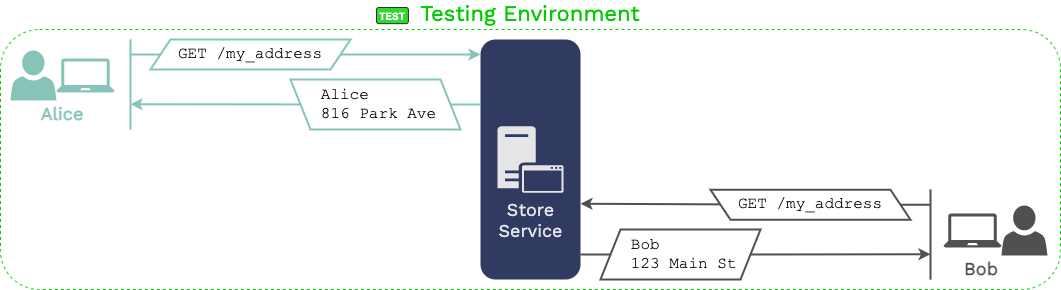

The diagram above was exported from draw.io. Its source (the exported page's mxGraphModel, read from the mxfile embedded in the PNG):
<mxGraphModel dx="771" dy="457" grid="1" gridSize="10" guides="1" tooltips="1" connect="1" arrows="1" fold="1" page="1" pageScale="1" pageWidth="1169" pageHeight="827" math="0" shadow="0">
  <root>
    <mxCell id="0" />
    <mxCell id="1" parent="0" />
    <mxCell id="qaLA7uVZSzhUY_xrVK1g-1" value="Testing Environment" style="rounded=1;whiteSpace=wrap;html=1;align=center;labelPosition=center;verticalLabelPosition=top;verticalAlign=bottom;fontStyle=0;fontSize=22;fontFamily=Work Sans;fontSource=https%3A%2F%2Ffonts.googleapis.com%2Fcss%3Ffamily%3DWork%2BSans;container=0;fillColor=none;dashed=1;strokeWidth=1;strokeColor=#00CC00;fontColor=#00CC00;" parent="1" vertex="1">
      <mxGeometry x="30" y="310" width="1060" height="260" as="geometry" />
    </mxCell>
    <mxCell id="qaLA7uVZSzhUY_xrVK1g-2" style="rounded=0;orthogonalLoop=1;jettySize=auto;html=1;entryX=1;entryY=0.5;entryDx=0;entryDy=0;fontFamily=Work Sans;fontSource=https%3A%2F%2Ffonts.googleapis.com%2Fcss%3Ffamily%3DWork%2BSans;fontSize=18;fontColor=#505050;endArrow=none;endFill=0;strokeColor=#505050;strokeWidth=2;exitX=0;exitY=0.75;exitDx=0;exitDy=0;startArrow=classic;startFill=1;" parent="1" target="qaLA7uVZSzhUY_xrVK1g-14" edge="1">
      <mxGeometry relative="1" as="geometry">
        <mxPoint x="960" y="534.7499999999998" as="sourcePoint" />
      </mxGeometry>
    </mxCell>
    <mxCell id="qaLA7uVZSzhUY_xrVK1g-3" value="" style="rounded=1;whiteSpace=wrap;html=1;align=center;labelPosition=center;verticalLabelPosition=middle;verticalAlign=bottom;strokeColor=none;fillColor=#313A61;fontStyle=0;fontSize=18;fontFamily=Work Sans;fontSource=https%3A%2F%2Ffonts.googleapis.com%2Fcss%3Ffamily%3DWork%2BSans;fontColor=#E5E5E5;" parent="1" vertex="1">
      <mxGeometry x="510" y="320" width="100" height="240" as="geometry" />
    </mxCell>
    <mxCell id="qaLA7uVZSzhUY_xrVK1g-4" value="Store&lt;br&gt;Service" style="pointerEvents=1;shadow=0;dashed=0;html=1;strokeColor=none;labelPosition=center;verticalLabelPosition=bottom;verticalAlign=top;outlineConnect=0;align=center;shape=mxgraph.office.servers.application_server;fontFamily=Work Sans;fontSource=https%3A%2F%2Ffonts.googleapis.com%2Fcss%3Ffamily%3DWork%2BSans;fontSize=18;fontColor=#E5E5E5;fillColor=#E5E5E5;aspect=fixed;" parent="1" vertex="1">
      <mxGeometry x="526.95" y="406.75" width="66.09" height="66.5" as="geometry" />
    </mxCell>
    <mxCell id="qaLA7uVZSzhUY_xrVK1g-5" value="" style="group" parent="1" vertex="1" connectable="0">
      <mxGeometry x="40" y="410" width="104" height="73" as="geometry" />
    </mxCell>
    <mxCell id="qaLA7uVZSzhUY_xrVK1g-6" value="Alice" style="text;html=1;strokeColor=none;fillColor=none;align=center;verticalAlign=middle;whiteSpace=wrap;rounded=0;fontSize=18;fontColor=#86C4BA;fontFamily=Work Sans;fontSource=https%3A%2F%2Ffonts.googleapis.com%2Fcss%3Ffamily%3DWork%2BSans;fontStyle=1" parent="qaLA7uVZSzhUY_xrVK1g-5" vertex="1">
      <mxGeometry x="32" y="-26" width="40" height="20" as="geometry" />
    </mxCell>
    <mxCell id="qaLA7uVZSzhUY_xrVK1g-7" value="" style="pointerEvents=1;shadow=0;dashed=0;html=1;strokeColor=none;labelPosition=center;verticalLabelPosition=bottom;verticalAlign=top;outlineConnect=0;align=center;shape=mxgraph.office.users.user;fontFamily=Work Sans;fontSource=https%3A%2F%2Ffonts.googleapis.com%2Fcss%3Ffamily%3DWork%2BSans;fontSize=18;fontColor=#E5E5E5;fillColor=#86C4BA;" parent="qaLA7uVZSzhUY_xrVK1g-5" vertex="1">
      <mxGeometry y="-79" width="46" height="50" as="geometry" />
    </mxCell>
    <mxCell id="qaLA7uVZSzhUY_xrVK1g-8" value="" style="pointerEvents=1;shadow=0;dashed=0;html=1;strokeColor=none;labelPosition=center;verticalLabelPosition=bottom;verticalAlign=top;outlineConnect=0;align=center;shape=mxgraph.office.devices.laptop;fillColor=#86C4BA;" parent="qaLA7uVZSzhUY_xrVK1g-5" vertex="1">
      <mxGeometry x="46" y="-71" width="58" height="34" as="geometry" />
    </mxCell>
    <mxCell id="qaLA7uVZSzhUY_xrVK1g-9" value="" style="group" parent="1" vertex="1" connectable="0">
      <mxGeometry x="953" y="390" width="104" height="73" as="geometry" />
    </mxCell>
    <mxCell id="qaLA7uVZSzhUY_xrVK1g-10" value="Bob" style="text;html=1;strokeColor=none;fillColor=none;align=center;verticalAlign=middle;whiteSpace=wrap;rounded=0;fontSize=18;fontFamily=Work Sans;fontSource=https%3A%2F%2Ffonts.googleapis.com%2Fcss%3Ffamily%3DWork%2BSans;fontStyle=1;fontColor=#505050;" parent="qaLA7uVZSzhUY_xrVK1g-9" vertex="1">
      <mxGeometry x="38" y="149" width="40" height="20" as="geometry" />
    </mxCell>
    <mxCell id="qaLA7uVZSzhUY_xrVK1g-11" value="" style="pointerEvents=1;shadow=0;dashed=0;html=1;strokeColor=none;labelPosition=center;verticalLabelPosition=bottom;verticalAlign=top;outlineConnect=0;align=center;shape=mxgraph.office.users.user;fontFamily=Work Sans;fontSource=https%3A%2F%2Ffonts.googleapis.com%2Fcss%3Ffamily%3DWork%2BSans;fontSize=18;fontColor=#313A61;fillColor=#505050;" parent="qaLA7uVZSzhUY_xrVK1g-9" vertex="1">
      <mxGeometry x="78" y="96" width="46" height="50" as="geometry" />
    </mxCell>
    <mxCell id="qaLA7uVZSzhUY_xrVK1g-12" value="" style="pointerEvents=1;shadow=0;dashed=0;html=1;strokeColor=none;labelPosition=center;verticalLabelPosition=bottom;verticalAlign=top;outlineConnect=0;align=center;shape=mxgraph.office.devices.laptop;fontColor=#313A61;fillColor=#505050;" parent="qaLA7uVZSzhUY_xrVK1g-9" vertex="1">
      <mxGeometry x="20" y="104" width="58" height="34" as="geometry" />
    </mxCell>
    <mxCell id="qaLA7uVZSzhUY_xrVK1g-13" style="edgeStyle=orthogonalEdgeStyle;rounded=0;orthogonalLoop=1;jettySize=auto;html=1;fontFamily=Work Sans;fontSource=https%3A%2F%2Ffonts.googleapis.com%2Fcss%3Ffamily%3DWork%2BSans;fontSize=18;fontColor=#505050;endArrow=none;endFill=0;strokeColor=#505050;strokeWidth=2;startArrow=none;startFill=0;" parent="1" source="qaLA7uVZSzhUY_xrVK1g-14" edge="1">
      <mxGeometry relative="1" as="geometry">
        <mxPoint x="610" y="535" as="targetPoint" />
      </mxGeometry>
    </mxCell>
    <mxCell id="qaLA7uVZSzhUY_xrVK1g-14" value="&lt;blockquote style=&quot;margin: 0 0 0 40px ; border: none ; padding: 0px&quot;&gt;&lt;/blockquote&gt;&lt;span&gt;&amp;nbsp; &amp;nbsp;Bob&lt;/span&gt;&lt;br&gt;&lt;span&gt;&amp;nbsp; &amp;nbsp;123 Main St&lt;/span&gt;" style="shape=parallelogram;perimeter=parallelogramPerimeter;whiteSpace=wrap;html=1;fixedSize=1;flipH=0;fontFamily=Courier New;fontSize=16;align=left;strokeWidth=2;strokeColor=#505050;" parent="1" vertex="1">
      <mxGeometry x="630" y="510" width="160" height="50" as="geometry" />
    </mxCell>
    <mxCell id="qaLA7uVZSzhUY_xrVK1g-15" style="rounded=0;orthogonalLoop=1;jettySize=auto;html=1;exitX=1;exitY=0.5;exitDx=0;exitDy=0;fontFamily=Work Sans;fontSource=https%3A%2F%2Ffonts.googleapis.com%2Fcss%3Ffamily%3DWork%2BSans;fontSize=18;fontColor=#505050;endArrow=classic;endFill=1;strokeColor=#86C4BA;strokeWidth=2;" parent="1" source="qaLA7uVZSzhUY_xrVK1g-17" edge="1">
      <mxGeometry relative="1" as="geometry">
        <mxPoint x="510" y="335" as="targetPoint" />
      </mxGeometry>
    </mxCell>
    <mxCell id="qaLA7uVZSzhUY_xrVK1g-16" style="edgeStyle=orthogonalEdgeStyle;rounded=0;orthogonalLoop=1;jettySize=auto;html=1;fontFamily=Work Sans;fontSource=https%3A%2F%2Ffonts.googleapis.com%2Fcss%3Ffamily%3DWork%2BSans;fontSize=18;fontColor=#505050;startArrow=none;startFill=0;endArrow=none;endFill=0;strokeWidth=2;strokeColor=#86C4BA;" parent="1" source="qaLA7uVZSzhUY_xrVK1g-17" edge="1">
      <mxGeometry relative="1" as="geometry">
        <mxPoint x="160" y="335" as="targetPoint" />
      </mxGeometry>
    </mxCell>
    <mxCell id="qaLA7uVZSzhUY_xrVK1g-17" value="GET /my_address" style="shape=parallelogram;perimeter=parallelogramPerimeter;whiteSpace=wrap;html=1;fixedSize=1;fontFamily=Courier New;fontSize=16;strokeWidth=2;strokeColor=#86C4BA;" parent="1" vertex="1">
      <mxGeometry x="180" y="320" width="200" height="30" as="geometry" />
    </mxCell>
    <mxCell id="qaLA7uVZSzhUY_xrVK1g-18" style="rounded=0;orthogonalLoop=1;jettySize=auto;html=1;fontFamily=Work Sans;fontSource=https%3A%2F%2Ffonts.googleapis.com%2Fcss%3Ffamily%3DWork%2BSans;fontSize=18;fontColor=#505050;endArrow=classic;endFill=1;strokeWidth=2;strokeColor=#505050;entryX=1;entryY=0.25;entryDx=0;entryDy=0;" parent="1" source="qaLA7uVZSzhUY_xrVK1g-19" edge="1">
      <mxGeometry relative="1" as="geometry">
        <mxPoint x="610.0000000000002" y="484.2499999999998" as="targetPoint" />
      </mxGeometry>
    </mxCell>
    <mxCell id="qaLA7uVZSzhUY_xrVK1g-19" value="GET /my_address" style="shape=parallelogram;perimeter=parallelogramPerimeter;whiteSpace=wrap;html=1;fixedSize=1;fontFamily=Courier New;fontSize=16;strokeWidth=2;flipH=1;strokeColor=#505050;" parent="1" vertex="1">
      <mxGeometry x="740" y="470.25" width="200" height="30" as="geometry" />
    </mxCell>
    <mxCell id="qaLA7uVZSzhUY_xrVK1g-20" style="edgeStyle=orthogonalEdgeStyle;rounded=0;orthogonalLoop=1;jettySize=auto;html=1;fontFamily=Work Sans;fontSource=https%3A%2F%2Ffonts.googleapis.com%2Fcss%3Ffamily%3DWork%2BSans;fontSize=18;fontColor=#505050;endArrow=none;endFill=0;strokeWidth=2;strokeColor=#505050;" parent="1" target="qaLA7uVZSzhUY_xrVK1g-19" edge="1">
      <mxGeometry relative="1" as="geometry">
        <mxPoint x="960" y="485.25" as="sourcePoint" />
      </mxGeometry>
    </mxCell>
    <mxCell id="qaLA7uVZSzhUY_xrVK1g-21" style="edgeStyle=orthogonalEdgeStyle;rounded=0;orthogonalLoop=1;jettySize=auto;html=1;exitX=1;exitY=0.5;exitDx=0;exitDy=0;fontFamily=Work Sans;fontSource=https%3A%2F%2Ffonts.googleapis.com%2Fcss%3Ffamily%3DWork%2BSans;fontSize=18;fontColor=#505050;endArrow=none;endFill=0;strokeColor=#86C4BA;strokeWidth=2;" parent="1" source="qaLA7uVZSzhUY_xrVK1g-23" edge="1">
      <mxGeometry relative="1" as="geometry">
        <mxPoint x="510" y="385" as="targetPoint" />
      </mxGeometry>
    </mxCell>
    <mxCell id="qaLA7uVZSzhUY_xrVK1g-22" style="rounded=0;orthogonalLoop=1;jettySize=auto;html=1;fontFamily=Work Sans;fontSource=https%3A%2F%2Ffonts.googleapis.com%2Fcss%3Ffamily%3DWork%2BSans;fontSize=18;fontColor=#505050;startArrow=none;startFill=0;endArrow=classic;endFill=1;strokeWidth=2;strokeColor=#86C4BA;entryX=1;entryY=0.75;entryDx=0;entryDy=0;" parent="1" source="qaLA7uVZSzhUY_xrVK1g-23" edge="1">
      <mxGeometry relative="1" as="geometry">
        <mxPoint x="160" y="384.75" as="targetPoint" />
      </mxGeometry>
    </mxCell>
    <mxCell id="qaLA7uVZSzhUY_xrVK1g-23" value="&amp;nbsp; &amp;nbsp;Alice&lt;br&gt;&amp;nbsp; &amp;nbsp;816 Park Ave" style="shape=parallelogram;perimeter=parallelogramPerimeter;whiteSpace=wrap;html=1;fixedSize=1;fontFamily=Courier New;fontSize=16;strokeWidth=2;strokeColor=#86C4BA;align=left;flipH=1;" parent="1" vertex="1">
      <mxGeometry x="320" y="360" width="170" height="50" as="geometry" />
    </mxCell>
    <mxCell id="qaLA7uVZSzhUY_xrVK1g-24" value="" style="endArrow=none;html=1;fontFamily=Work Sans;fontSource=https%3A%2F%2Ffonts.googleapis.com%2Fcss%3Ffamily%3DWork%2BSans;fontSize=18;fontColor=#505050;strokeColor=#86C4BA;strokeWidth=2;" parent="1" edge="1">
      <mxGeometry width="50" height="50" relative="1" as="geometry">
        <mxPoint x="160" y="410" as="sourcePoint" />
        <mxPoint x="160" y="320" as="targetPoint" />
      </mxGeometry>
    </mxCell>
    <mxCell id="qaLA7uVZSzhUY_xrVK1g-25" value="" style="endArrow=none;html=1;fontFamily=Work Sans;fontSource=https%3A%2F%2Ffonts.googleapis.com%2Fcss%3Ffamily%3DWork%2BSans;fontSize=18;fontColor=#505050;strokeWidth=2;strokeColor=#505050;" parent="1" edge="1">
      <mxGeometry width="50" height="50" relative="1" as="geometry">
        <mxPoint x="960" y="560" as="sourcePoint" />
        <mxPoint x="960" y="470" as="targetPoint" />
      </mxGeometry>
    </mxCell>
    <mxCell id="qaLA7uVZSzhUY_xrVK1g-26" value="TEST" style="rounded=1;whiteSpace=wrap;html=1;sketch=0;strokeWidth=1;align=center;verticalAlign=middle;fontStyle=1;fontSize=10;opacity=80;fontColor=#FFFFFF;fillColor=#00CC00;" parent="1" vertex="1">
      <mxGeometry x="405.99559999999997" y="288.0035" width="31.889699999999998" height="16.141699999999997" as="geometry" />
    </mxCell>
  </root>
</mxGraphModel>